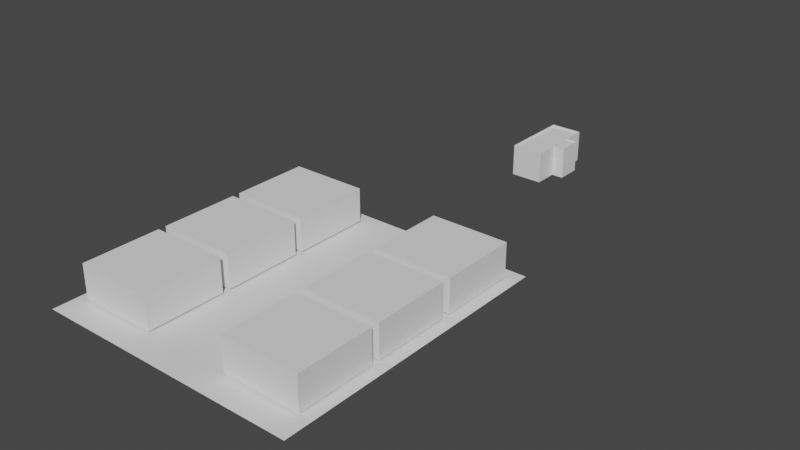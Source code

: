 # Source: CityPackSyno.blend  (saved by Blender 3.3.6; exported with 4.5.12 LTS)
import bpy
from mathutils import Matrix  # noqa: F401  (used for matrix-valued properties, if any)

bpy.ops.wm.read_factory_settings(use_empty=True)
scene = bpy.context.scene
scene.name = 'Scene'

# ---- collections
col_collection = bpy.data.collections.new('Collection'); scene.collection.children.link(col_collection)

# ---- world
world_world = bpy.data.worlds.new('World'); scene.world = world_world
world_world.use_nodes = True; world_world.node_tree.nodes.clear()
_N = world_world.node_tree.nodes; _L = world_world.node_tree.links
n0 = _N.new('ShaderNodeOutputWorld'); n0.name = 'World Output'; n0.location = (300, 300)
n1 = _N.new('ShaderNodeBackground'); n1.name = 'Background'; n1.location = (10, 300)
n1.inputs[0].default_value = (0.05088, 0.05088, 0.05088, 1.0)
_L.new(n1.outputs[0], n0.inputs[0])
n0.is_active_output = True
world_world.color = (0.05088, 0.05088, 0.05088)
world_world.use_sun_shadow = False
world_world.sun_shadow_jitter_overblur = 0.0

# ---- meshes
me_cube_001 = bpy.data.meshes.new('Cube.001')
me_cube_001.from_pydata([(-1.0, -1.0, -1.0), (-1.0, -1.0, -0.1362), (-1.0, 1.0, -1.0), (-1.0, 1.0, -0.1362), (1.0, -1.0, -1.0), (1.0, -1.0, -0.1362), (1.0, 1.0, -1.0), (1.0, 1.0, -0.1362)], [], [(0, 1, 3, 2), (2, 3, 7, 6), (6, 7, 5, 4), (4, 5, 1, 0), (2, 6, 4, 0), (7, 3, 1, 5)])
_uv = me_cube_001.uv_layers.new(name='UVMap')
_uv.uv.foreach_set('vector', [0.375, 0.0, 0.625, 0.0, 0.625, 0.25, 0.375, 0.25, 0.375, 0.25, 0.625, 0.25, 0.625, 0.5, 0.375, 0.5, 0.375, 0.5, 0.625, 0.5, 0.625, 0.75, 0.375, 0.75, 0.375, 0.75, 0.625, 0.75, 0.625, 1.0, 0.375, 1.0, 0.125, 0.5, 0.375, 0.5, 0.375, 0.75, 0.125, 0.75, 0.625, 0.5, 0.875, 0.5, 0.875, 0.75, 0.625, 0.75])
me_cube_001.update()
me_plane = bpy.data.meshes.new('Plane')
me_plane.from_pydata([(-1.0, -1.0, 0.0), (1.0, -1.0, 0.0), (-1.0, 1.0, 0.0), (1.0, 1.0, 0.0)], [], [(0, 1, 3, 2)])
_uv = me_plane.uv_layers.new(name='UVMap')
_uv.uv.foreach_set('vector', [0.0, 0.0, 1.0, 0.0, 1.0, 1.0, 0.0, 1.0])
me_plane.update()
me_cube_002 = bpy.data.meshes.new('Cube.002')
me_cube_002.from_pydata([(-1.0, -1.0, -1.0), (-1.0, -1.0, 1.0), (-1.0, 1.0, -1.0), (-1.0, 1.0, 1.0), (1.0, -1.0, -1.0), (1.0, -1.0, 1.0), (1.0, 1.0, -1.0), (1.0, 1.0, 1.0), (-1.0, 0.3333, -1.0), (-1.0, -0.3333, -1.0), (-1.0, -0.3333, 1.0), (-1.0, 0.3333, 1.0), (1.0, -0.3333, -1.0), (1.0, 0.3333, -1.0), (1.0, 0.3333, 1.0), (1.0, -0.3333, 1.0), (1.733, -0.3333, -1.0), (1.733, 0.3333, -1.0), (1.733, 0.3333, 1.0), (1.733, -0.3333, 1.0), (-0.9306, 0.3161, 1.0), (-0.9306, 0.9484, 1.0), (0.9663, 0.9484, 1.0), (0.9663, -0.3161, 1.0), (0.9663, -0.9484, 1.0), (-0.9306, -0.9484, 1.0), (-0.9306, -0.3161, 1.0), (0.9663, 0.3161, 1.0), (1.662, 0.3161, 1.0), (1.662, -0.3161, 1.0), (-0.9306, 0.3161, 0.9129), (-0.9306, 0.9484, 0.9129), (0.9663, 0.9484, 0.9129), (0.9663, -0.3161, 0.9129), (0.9663, -0.9484, 0.9129), (-0.9306, -0.9484, 0.9129), (-0.9306, -0.3161, 0.9129), (0.9663, 0.3161, 0.9129), (1.662, 0.3161, 0.9129), (1.662, -0.3161, 0.9129)], [], [(8, 11, 3, 2), (2, 3, 7, 6), (12, 15, 5, 4), (4, 5, 1, 0), (9, 12, 4, 0), (18, 14, 27, 28), (15, 19, 29, 23), (3, 11, 20, 21), (2, 6, 13, 8), (8, 13, 12, 9), (6, 7, 14, 13), (15, 12, 16, 19), (0, 1, 10, 9), (9, 10, 11, 8), (17, 18, 19, 16), (19, 18, 28, 29), (12, 13, 17, 16), (13, 14, 18, 17), (23, 29, 39, 33), (26, 25, 35, 36), (21, 20, 30, 31), (29, 28, 38, 39), (10, 1, 25, 26), (1, 5, 24, 25), (14, 7, 22, 27), (5, 15, 23, 24), (11, 10, 26, 20), (7, 3, 21, 22), (33, 36, 35, 34), (32, 31, 30, 37), (37, 30, 36, 33), (37, 33, 39, 38), (22, 21, 31, 32), (20, 26, 36, 30), (28, 27, 37, 38), (24, 23, 33, 34), (27, 22, 32, 37), (25, 24, 34, 35)])
_uv = me_cube_002.uv_layers.new(name='UVMap')
_uv.uv.foreach_set('vector', [0.375, 0.1667, 0.625, 0.1667, 0.625, 0.25, 0.375, 0.25, 0.375, 0.25, 0.625, 0.25, 0.625, 0.5, 0.375, 0.5, 0.375, 0.6667, 0.625, 0.6667, 0.625, 0.75, 0.375, 0.75, 0.375, 0.75, 0.625, 0.75, 0.625, 1.0, 0.375, 1.0, 0.125, 0.6667, 0.375, 0.6667, 0.375, 0.75, 0.125, 0.75, 0.625, 0.5833, 0.625, 0.5833, 0.625, 0.5833, 0.625, 0.5833, 0.625, 0.6667, 0.625, 0.6667, 0.625, 0.6667, 0.625, 0.6667, 0.625, 0.25, 0.625, 0.1667, 0.625, 0.1667, 0.625, 0.25, 0.125, 0.5, 0.375, 0.5, 0.375, 0.5833, 0.125, 0.5833, 0.125, 0.5833, 0.375, 0.5833, 0.375, 0.6667, 0.125, 0.6667, 0.375, 0.5, 0.625, 0.5, 0.625, 0.5833, 0.375, 0.5833, 0.625, 0.6667, 0.375, 0.6667, 0.375, 0.6667, 0.625, 0.6667, 0.375, 0.0, 0.625, 0.0, 0.625, 0.08333, 0.375, 0.08333, 0.375, 0.08333, 0.625, 0.08333, 0.625, 0.1667, 0.375, 0.1667, 0.375, 0.5833, 0.625, 0.5833, 0.625, 0.6667, 0.375, 0.6667, 0.625, 0.6667, 0.625, 0.5833, 0.625, 0.5833, 0.625, 0.6667, 0.375, 0.6667, 0.375, 0.5833, 0.375, 0.5833, 0.375, 0.6667, 0.375, 0.5833, 0.625, 0.5833, 0.625, 0.5833, 0.375, 0.5833, 0.625, 0.6667, 0.625, 0.6667, 0.625, 0.6667, 0.625, 0.6667, 0.625, 0.08333, 0.625, 0.0, 0.625, 0.0, 0.625, 0.08333, 0.625, 0.25, 0.625, 0.1667, 0.625, 0.1667, 0.625, 0.25, 0.625, 0.6667, 0.625, 0.5833, 0.625, 0.5833, 0.625, 0.6667, 0.625, 0.08333, 0.625, 0.0, 0.625, 0.0, 0.625, 0.08333, 0.625, 1.0, 0.625, 0.75, 0.625, 0.75, 0.625, 1.0, 0.625, 0.5833, 0.625, 0.5, 0.625, 0.5, 0.625, 0.5833, 0.625, 0.75, 0.625, 0.6667, 0.625, 0.6667, 0.625, 0.75, 0.625, 0.1667, 0.625, 0.08333, 0.625, 0.08333, 0.625, 0.1667, 0.625, 0.5, 0.625, 0.25, 0.625, 0.25, 0.625, 0.5, 0.625, 0.6667, 0.875, 0.6667, 0.875, 0.75, 0.625, 0.75, 0.625, 0.5, 0.875, 0.5, 0.875, 0.5833, 0.625, 0.5833, 0.625, 0.5833, 0.875, 0.5833, 0.875, 0.6667, 0.625, 0.6667, 0.625, 0.5833, 0.625, 0.6667, 0.625, 0.6667, 0.625, 0.5833, 0.625, 0.5, 0.625, 0.25, 0.625, 0.25, 0.625, 0.5, 0.625, 0.1667, 0.625, 0.08333, 0.625, 0.08333, 0.625, 0.1667, 0.625, 0.5833, 0.625, 0.5833, 0.625, 0.5833, 0.625, 0.5833, 0.625, 0.75, 0.625, 0.6667, 0.625, 0.6667, 0.625, 0.75, 0.625, 0.5833, 0.625, 0.5, 0.625, 0.5, 0.625, 0.5833, 0.625, 1.0, 0.625, 0.75, 0.625, 0.75, 0.625, 1.0])
me_cube_002.update()
me_cube_003 = bpy.data.meshes.new('Cube.003')
me_cube_003.from_pydata([(-1.0, -1.0, -1.0), (-1.0, -1.0, 1.0), (-1.0, 1.0, -1.0), (-1.0, 1.0, 1.0), (1.0, -1.0, -1.0), (1.0, -1.0, 1.0), (1.0, 1.0, -1.0), (1.0, 1.0, 1.0), (-0.7508, -0.7508, 1.0), (-0.7508, 0.7508, 1.0), (0.7508, 0.7508, 1.0), (0.7508, -0.7508, 1.0), (-0.7508, -0.7508, 0.7838), (-0.7508, 0.7508, 0.7838), (0.7508, 0.7508, 0.7838), (0.7508, -0.7508, 0.7838), (-1.0, -1.0, -0.2692), (-1.0, 1.0, -0.2692), (1.0, 1.0, -0.2692), (1.0, -1.0, -0.2692)], [], [(16, 1, 3, 17), (17, 3, 7, 18), (18, 7, 5, 19), (19, 5, 1, 16), (2, 6, 4, 0), (5, 7, 10, 11), (8, 11, 15, 12), (3, 1, 8, 9), (1, 5, 11, 8), (7, 3, 9, 10), (14, 13, 12, 15), (10, 9, 13, 14), (11, 10, 14, 15), (9, 8, 12, 13), (4, 19, 16, 0), (6, 18, 19, 4), (2, 17, 18, 6), (0, 16, 17, 2)])
_uv = me_cube_003.uv_layers.new(name='UVMap')
_uv.uv.foreach_set('vector', [0.4663, 0.0, 0.625, 0.0, 0.625, 0.25, 0.4663, 0.25, 0.4663, 0.25, 0.625, 0.25, 0.625, 0.5, 0.4663, 0.5, 0.4663, 0.5, 0.625, 0.5, 0.625, 0.75, 0.4663, 0.75, 0.4663, 0.75, 0.625, 0.75, 0.625, 1.0, 0.4663, 1.0, 0.125, 0.5, 0.375, 0.5, 0.375, 0.75, 0.125, 0.75, 0.625, 0.75, 0.625, 0.5, 0.625, 0.5, 0.625, 0.75, 0.625, 1.0, 0.625, 0.75, 0.625, 0.75, 0.625, 1.0, 0.625, 0.25, 0.625, 0.0, 0.625, 0.0, 0.625, 0.25, 0.625, 1.0, 0.625, 0.75, 0.625, 0.75, 0.625, 1.0, 0.625, 0.5, 0.625, 0.25, 0.625, 0.25, 0.625, 0.5, 0.625, 0.5, 0.875, 0.5, 0.875, 0.75, 0.625, 0.75, 0.625, 0.5, 0.625, 0.25, 0.625, 0.25, 0.625, 0.5, 0.625, 0.75, 0.625, 0.5, 0.625, 0.5, 0.625, 0.75, 0.625, 0.25, 0.625, 0.0, 0.625, 0.0, 0.625, 0.25, 0.375, 0.75, 0.4663, 0.75, 0.4663, 1.0, 0.375, 1.0, 0.375, 0.5, 0.4663, 0.5, 0.4663, 0.75, 0.375, 0.75, 0.375, 0.25, 0.4663, 0.25, 0.4663, 0.5, 0.375, 0.5, 0.375, 0.0, 0.4663, 0.0, 0.4663, 0.25, 0.375, 0.25])
me_cube_003.update()
me_cube_004 = bpy.data.meshes.new('Cube.004')
me_cube_004.from_pydata([(-1.0, -1.0, -1.0), (-1.0, -1.0, 1.0), (-1.0, 1.0, -1.0), (-1.0, 1.0, 1.0), (1.0, -1.0, -1.0), (1.0, -1.0, 1.0), (1.0, 1.0, -1.0), (1.0, 1.0, 1.0)], [], [(0, 1, 3, 2), (2, 3, 7, 6), (6, 7, 5, 4), (4, 5, 1, 0), (2, 6, 4, 0), (7, 3, 1, 5)])
_uv = me_cube_004.uv_layers.new(name='UVMap')
_uv.uv.foreach_set('vector', [0.375, 0.0, 0.625, 0.0, 0.625, 0.25, 0.375, 0.25, 0.375, 0.25, 0.625, 0.25, 0.625, 0.5, 0.375, 0.5, 0.375, 0.5, 0.625, 0.5, 0.625, 0.75, 0.375, 0.75, 0.375, 0.75, 0.625, 0.75, 0.625, 1.0, 0.375, 1.0, 0.125, 0.5, 0.375, 0.5, 0.375, 0.75, 0.125, 0.75, 0.625, 0.5, 0.875, 0.5, 0.875, 0.75, 0.625, 0.75])
me_cube_004.update()
me_cube_005 = bpy.data.meshes.new('Cube.005')
me_cube_005.from_pydata([(-1.0, -1.0, -1.0), (-1.0, -1.0, 1.0), (-1.0, 1.0, -1.0), (-1.0, 1.0, 1.0), (1.0, -1.0, -1.0), (1.0, -1.0, 1.0), (1.0, 1.0, -1.0), (1.0, 1.0, 1.0)], [], [(0, 1, 3, 2), (2, 3, 7, 6), (6, 7, 5, 4), (4, 5, 1, 0), (2, 6, 4, 0), (7, 3, 1, 5)])
_uv = me_cube_005.uv_layers.new(name='UVMap')
_uv.uv.foreach_set('vector', [0.375, 0.0, 0.625, 0.0, 0.625, 0.25, 0.375, 0.25, 0.375, 0.25, 0.625, 0.25, 0.625, 0.5, 0.375, 0.5, 0.375, 0.5, 0.625, 0.5, 0.625, 0.75, 0.375, 0.75, 0.375, 0.75, 0.625, 0.75, 0.625, 1.0, 0.375, 1.0, 0.125, 0.5, 0.375, 0.5, 0.375, 0.75, 0.125, 0.75, 0.625, 0.5, 0.875, 0.5, 0.875, 0.75, 0.625, 0.75])
me_cube_005.update()
me_cube_006 = bpy.data.meshes.new('Cube.006')
me_cube_006.from_pydata([(-1.0, -1.0, -1.0), (-1.0, -1.0, 1.0), (-1.0, 1.0, -1.0), (-1.0, 1.0, 1.0), (1.0, -1.0, -1.0), (1.0, -1.0, 1.0), (1.0, 1.0, -1.0), (1.0, 1.0, 1.0)], [], [(0, 1, 3, 2), (2, 3, 7, 6), (6, 7, 5, 4), (4, 5, 1, 0), (2, 6, 4, 0), (7, 3, 1, 5)])
_uv = me_cube_006.uv_layers.new(name='UVMap')
_uv.uv.foreach_set('vector', [0.375, 0.0, 0.625, 0.0, 0.625, 0.25, 0.375, 0.25, 0.375, 0.25, 0.625, 0.25, 0.625, 0.5, 0.375, 0.5, 0.375, 0.5, 0.625, 0.5, 0.625, 0.75, 0.375, 0.75, 0.375, 0.75, 0.625, 0.75, 0.625, 1.0, 0.375, 1.0, 0.125, 0.5, 0.375, 0.5, 0.375, 0.75, 0.125, 0.75, 0.625, 0.5, 0.875, 0.5, 0.875, 0.75, 0.625, 0.75])
me_cube_006.update()
me_sphere = bpy.data.meshes.new('Sphere')
me_sphere.from_pydata([(0.4545, 0.5417, 0.7071), (0.6428, 0.766, 0.0), (0.4545, 0.5417, -0.7071), (0.6964, 0.1228, 0.7071), (0.9848, 0.1736, 0.0), (0.6964, 0.1228, -0.7071), (0.6124, -0.3536, 0.7071), (0.866, -0.5, 0.0), (0.6124, -0.3536, -0.7071), (0.2418, -0.6645, 0.7071), (0.342, -0.9397, 0.0), (0.2418, -0.6645, -0.7071), (-0.2418, -0.6645, 0.7071), (-0.342, -0.9397, 0.0), (-0.2418, -0.6645, -0.7071), (-0.6124, -0.3536, 0.7071), (-0.866, -0.5, 0.0), (-0.6124, -0.3536, -0.7071), (0.0, 0.0, -1.0), (0.0, 0.0, 1.0), (-0.6964, 0.1228, 0.7071), (-0.9848, 0.1736, 0.0), (-0.6964, 0.1228, -0.7071), (-0.4545, 0.5417, 0.7071), (-0.6428, 0.766, 0.0), (-0.4545, 0.5417, -0.7071), (-8.941e-08, 0.7071, 0.7071), (-8.941e-08, 1.0, 0.0), (-8.941e-08, 0.7071, -0.7071)], [], [(18, 28, 2), (27, 26, 0, 1), (28, 27, 1, 2), (26, 19, 0), (2, 1, 4, 5), (0, 19, 3), (18, 2, 5), (1, 0, 3, 4), (4, 3, 6, 7), (5, 4, 7, 8), (3, 19, 6), (18, 5, 8), (18, 8, 11), (7, 6, 9, 10), (8, 7, 10, 11), (6, 19, 9), (18, 11, 14), (10, 9, 12, 13), (11, 10, 13, 14), (9, 19, 12), (18, 14, 17), (13, 12, 15, 16), (14, 13, 16, 17), (12, 19, 15), (18, 17, 22), (16, 15, 20, 21), (17, 16, 21, 22), (15, 19, 20), (20, 19, 23), (18, 22, 25), (21, 20, 23, 24), (22, 21, 24, 25), (25, 24, 27, 28), (23, 19, 26), (18, 25, 28), (24, 23, 26, 27)])
_uv = me_sphere.uv_layers.new(name='UVMap')
_uv.uv.foreach_set('vector', [0.6111, 0.0, 0.6667, 0.25, 0.5556, 0.25, 0.6667, 0.5, 0.6667, 0.75, 0.5556, 0.75, 0.5556, 0.5, 0.6667, 0.25, 0.6667, 0.5, 0.5556, 0.5, 0.5556, 0.25, 0.6667, 0.75, 0.6111, 1.0, 0.5556, 0.75, 0.5556, 0.25, 0.5556, 0.5, 0.4444, 0.5, 0.4444, 0.25, 0.5556, 0.75, 0.5, 1.0, 0.4444, 0.75, 0.5, 0.0, 0.5556, 0.25, 0.4444, 0.25, 0.5556, 0.5, 0.5556, 0.75, 0.4444, 0.75, 0.4444, 0.5, 0.4444, 0.5, 0.4444, 0.75, 0.3333, 0.75, 0.3333, 0.5, 0.4444, 0.25, 0.4444, 0.5, 0.3333, 0.5, 0.3333, 0.25, 0.4444, 0.75, 0.3889, 1.0, 0.3333, 0.75, 0.3889, 0.0, 0.4444, 0.25, 0.3333, 0.25, 0.2778, 0.0, 0.3333, 0.25, 0.2222, 0.25, 0.3333, 0.5, 0.3333, 0.75, 0.2222, 0.75, 0.2222, 0.5, 0.3333, 0.25, 0.3333, 0.5, 0.2222, 0.5, 0.2222, 0.25, 0.3333, 0.75, 0.2778, 1.0, 0.2222, 0.75, 0.1667, 0.0, 0.2222, 0.25, 0.1111, 0.25, 0.2222, 0.5, 0.2222, 0.75, 0.1111, 0.75, 0.1111, 0.5, 0.2222, 0.25, 0.2222, 0.5, 0.1111, 0.5, 0.1111, 0.25, 0.2222, 0.75, 0.1667, 1.0, 0.1111, 0.75, 0.05556, 0.0, 0.1111, 0.25, 0.0, 0.25, 0.1111, 0.5, 0.1111, 0.75, 0.0, 0.75, 0.0, 0.5, 0.1111, 0.25, 0.1111, 0.5, 0.0, 0.5, 0.0, 0.25, 0.1111, 0.75, 0.05556, 1.0, 0.0, 0.75, 0.9444, 0.0, 1.0, 0.25, 0.8889, 0.25, 1.0, 0.5, 1.0, 0.75, 0.8889, 0.75, 0.8889, 0.5, 1.0, 0.25, 1.0, 0.5, 0.8889, 0.5, 0.8889, 0.25, 1.0, 0.75, 0.9444, 1.0, 0.8889, 0.75, 0.8889, 0.75, 0.8333, 1.0, 0.7778, 0.75, 0.8333, 0.0, 0.8889, 0.25, 0.7778, 0.25, 0.8889, 0.5, 0.8889, 0.75, 0.7778, 0.75, 0.7778, 0.5, 0.8889, 0.25, 0.8889, 0.5, 0.7778, 0.5, 0.7778, 0.25, 0.7778, 0.25, 0.7778, 0.5, 0.6667, 0.5, 0.6667, 0.25, 0.7778, 0.75, 0.7222, 1.0, 0.6667, 0.75, 0.7222, 0.0, 0.7778, 0.25, 0.6667, 0.25, 0.7778, 0.5, 0.7778, 0.75, 0.6667, 0.75, 0.6667, 0.5])
me_sphere.update()
me_sphere_001 = bpy.data.meshes.new('Sphere.001')
me_sphere_001.from_pydata([(0.4545, 0.5417, 0.7071), (0.6428, 0.766, 0.0), (0.4545, 0.5417, -0.7071), (0.6964, 0.1228, 0.7071), (0.9848, 0.1736, 0.0), (0.6964, 0.1228, -0.7071), (0.6124, -0.3536, 0.7071), (0.866, -0.5, 0.0), (0.6124, -0.3536, -0.7071), (0.2418, -0.6645, 0.7071), (0.342, -0.9397, 0.0), (0.2418, -0.6645, -0.7071), (-0.2418, -0.6645, 0.7071), (-0.342, -0.9397, 0.0), (-0.2418, -0.6645, -0.7071), (-0.6124, -0.3536, 0.7071), (-0.866, -0.5, 0.0), (-0.6124, -0.3536, -0.7071), (0.0, 0.0, -1.0), (0.0, 0.0, 1.0), (-0.6964, 0.1228, 0.7071), (-0.9848, 0.1736, 0.0), (-0.6964, 0.1228, -0.7071), (-0.4545, 0.5417, 0.7071), (-0.6428, 0.766, 0.0), (-0.4545, 0.5417, -0.7071), (-8.941e-08, 0.7071, 0.7071), (-8.941e-08, 1.0, 0.0), (-8.941e-08, 0.7071, -0.7071)], [], [(18, 28, 2), (27, 26, 0, 1), (28, 27, 1, 2), (26, 19, 0), (2, 1, 4, 5), (0, 19, 3), (18, 2, 5), (1, 0, 3, 4), (4, 3, 6, 7), (5, 4, 7, 8), (3, 19, 6), (18, 5, 8), (18, 8, 11), (7, 6, 9, 10), (8, 7, 10, 11), (6, 19, 9), (18, 11, 14), (10, 9, 12, 13), (11, 10, 13, 14), (9, 19, 12), (18, 14, 17), (13, 12, 15, 16), (14, 13, 16, 17), (12, 19, 15), (18, 17, 22), (16, 15, 20, 21), (17, 16, 21, 22), (15, 19, 20), (20, 19, 23), (18, 22, 25), (21, 20, 23, 24), (22, 21, 24, 25), (25, 24, 27, 28), (23, 19, 26), (18, 25, 28), (24, 23, 26, 27)])
_uv = me_sphere_001.uv_layers.new(name='UVMap')
_uv.uv.foreach_set('vector', [0.6111, 0.0, 0.6667, 0.25, 0.5556, 0.25, 0.6667, 0.5, 0.6667, 0.75, 0.5556, 0.75, 0.5556, 0.5, 0.6667, 0.25, 0.6667, 0.5, 0.5556, 0.5, 0.5556, 0.25, 0.6667, 0.75, 0.6111, 1.0, 0.5556, 0.75, 0.5556, 0.25, 0.5556, 0.5, 0.4444, 0.5, 0.4444, 0.25, 0.5556, 0.75, 0.5, 1.0, 0.4444, 0.75, 0.5, 0.0, 0.5556, 0.25, 0.4444, 0.25, 0.5556, 0.5, 0.5556, 0.75, 0.4444, 0.75, 0.4444, 0.5, 0.4444, 0.5, 0.4444, 0.75, 0.3333, 0.75, 0.3333, 0.5, 0.4444, 0.25, 0.4444, 0.5, 0.3333, 0.5, 0.3333, 0.25, 0.4444, 0.75, 0.3889, 1.0, 0.3333, 0.75, 0.3889, 0.0, 0.4444, 0.25, 0.3333, 0.25, 0.2778, 0.0, 0.3333, 0.25, 0.2222, 0.25, 0.3333, 0.5, 0.3333, 0.75, 0.2222, 0.75, 0.2222, 0.5, 0.3333, 0.25, 0.3333, 0.5, 0.2222, 0.5, 0.2222, 0.25, 0.3333, 0.75, 0.2778, 1.0, 0.2222, 0.75, 0.1667, 0.0, 0.2222, 0.25, 0.1111, 0.25, 0.2222, 0.5, 0.2222, 0.75, 0.1111, 0.75, 0.1111, 0.5, 0.2222, 0.25, 0.2222, 0.5, 0.1111, 0.5, 0.1111, 0.25, 0.2222, 0.75, 0.1667, 1.0, 0.1111, 0.75, 0.05556, 0.0, 0.1111, 0.25, 0.0, 0.25, 0.1111, 0.5, 0.1111, 0.75, 0.0, 0.75, 0.0, 0.5, 0.1111, 0.25, 0.1111, 0.5, 0.0, 0.5, 0.0, 0.25, 0.1111, 0.75, 0.05556, 1.0, 0.0, 0.75, 0.9444, 0.0, 1.0, 0.25, 0.8889, 0.25, 1.0, 0.5, 1.0, 0.75, 0.8889, 0.75, 0.8889, 0.5, 1.0, 0.25, 1.0, 0.5, 0.8889, 0.5, 0.8889, 0.25, 1.0, 0.75, 0.9444, 1.0, 0.8889, 0.75, 0.8889, 0.75, 0.8333, 1.0, 0.7778, 0.75, 0.8333, 0.0, 0.8889, 0.25, 0.7778, 0.25, 0.8889, 0.5, 0.8889, 0.75, 0.7778, 0.75, 0.7778, 0.5, 0.8889, 0.25, 0.8889, 0.5, 0.7778, 0.5, 0.7778, 0.25, 0.7778, 0.25, 0.7778, 0.5, 0.6667, 0.5, 0.6667, 0.25, 0.7778, 0.75, 0.7222, 1.0, 0.6667, 0.75, 0.7222, 0.0, 0.7778, 0.25, 0.6667, 0.25, 0.7778, 0.5, 0.7778, 0.75, 0.6667, 0.75, 0.6667, 0.5])
me_sphere_001.update()
me_sphere_002 = bpy.data.meshes.new('Sphere.002')
me_sphere_002.from_pydata([(0.4545, 0.5417, 0.7071), (0.6428, 0.766, 0.0), (0.4545, 0.5417, -0.7071), (0.6964, 0.1228, 0.7071), (0.9848, 0.1736, 0.0), (0.6964, 0.1228, -0.7071), (0.6124, -0.3536, 0.7071), (0.866, -0.5, 0.0), (0.6124, -0.3536, -0.7071), (0.2418, -0.6645, 0.7071), (0.342, -0.9397, 0.0), (0.2418, -0.6645, -0.7071), (-0.2418, -0.6645, 0.7071), (-0.342, -0.9397, 0.0), (-0.2418, -0.6645, -0.7071), (-0.6124, -0.3536, 0.7071), (-0.866, -0.5, 0.0), (-0.6124, -0.3536, -0.7071), (0.0, 0.0, -1.0), (0.0, 0.0, 1.0), (-0.6964, 0.1228, 0.7071), (-0.9848, 0.1736, 0.0), (-0.6964, 0.1228, -0.7071), (-0.4545, 0.5417, 0.7071), (-0.6428, 0.766, 0.0), (-0.4545, 0.5417, -0.7071), (-8.941e-08, 0.7071, 0.7071), (-8.941e-08, 1.0, 0.0), (-8.941e-08, 0.7071, -0.7071)], [], [(18, 28, 2), (27, 26, 0, 1), (28, 27, 1, 2), (26, 19, 0), (2, 1, 4, 5), (0, 19, 3), (18, 2, 5), (1, 0, 3, 4), (4, 3, 6, 7), (5, 4, 7, 8), (3, 19, 6), (18, 5, 8), (18, 8, 11), (7, 6, 9, 10), (8, 7, 10, 11), (6, 19, 9), (18, 11, 14), (10, 9, 12, 13), (11, 10, 13, 14), (9, 19, 12), (18, 14, 17), (13, 12, 15, 16), (14, 13, 16, 17), (12, 19, 15), (18, 17, 22), (16, 15, 20, 21), (17, 16, 21, 22), (15, 19, 20), (20, 19, 23), (18, 22, 25), (21, 20, 23, 24), (22, 21, 24, 25), (25, 24, 27, 28), (23, 19, 26), (18, 25, 28), (24, 23, 26, 27)])
_uv = me_sphere_002.uv_layers.new(name='UVMap')
_uv.uv.foreach_set('vector', [0.6111, 0.0, 0.6667, 0.25, 0.5556, 0.25, 0.6667, 0.5, 0.6667, 0.75, 0.5556, 0.75, 0.5556, 0.5, 0.6667, 0.25, 0.6667, 0.5, 0.5556, 0.5, 0.5556, 0.25, 0.6667, 0.75, 0.6111, 1.0, 0.5556, 0.75, 0.5556, 0.25, 0.5556, 0.5, 0.4444, 0.5, 0.4444, 0.25, 0.5556, 0.75, 0.5, 1.0, 0.4444, 0.75, 0.5, 0.0, 0.5556, 0.25, 0.4444, 0.25, 0.5556, 0.5, 0.5556, 0.75, 0.4444, 0.75, 0.4444, 0.5, 0.4444, 0.5, 0.4444, 0.75, 0.3333, 0.75, 0.3333, 0.5, 0.4444, 0.25, 0.4444, 0.5, 0.3333, 0.5, 0.3333, 0.25, 0.4444, 0.75, 0.3889, 1.0, 0.3333, 0.75, 0.3889, 0.0, 0.4444, 0.25, 0.3333, 0.25, 0.2778, 0.0, 0.3333, 0.25, 0.2222, 0.25, 0.3333, 0.5, 0.3333, 0.75, 0.2222, 0.75, 0.2222, 0.5, 0.3333, 0.25, 0.3333, 0.5, 0.2222, 0.5, 0.2222, 0.25, 0.3333, 0.75, 0.2778, 1.0, 0.2222, 0.75, 0.1667, 0.0, 0.2222, 0.25, 0.1111, 0.25, 0.2222, 0.5, 0.2222, 0.75, 0.1111, 0.75, 0.1111, 0.5, 0.2222, 0.25, 0.2222, 0.5, 0.1111, 0.5, 0.1111, 0.25, 0.2222, 0.75, 0.1667, 1.0, 0.1111, 0.75, 0.05556, 0.0, 0.1111, 0.25, 0.0, 0.25, 0.1111, 0.5, 0.1111, 0.75, 0.0, 0.75, 0.0, 0.5, 0.1111, 0.25, 0.1111, 0.5, 0.0, 0.5, 0.0, 0.25, 0.1111, 0.75, 0.05556, 1.0, 0.0, 0.75, 0.9444, 0.0, 1.0, 0.25, 0.8889, 0.25, 1.0, 0.5, 1.0, 0.75, 0.8889, 0.75, 0.8889, 0.5, 1.0, 0.25, 1.0, 0.5, 0.8889, 0.5, 0.8889, 0.25, 1.0, 0.75, 0.9444, 1.0, 0.8889, 0.75, 0.8889, 0.75, 0.8333, 1.0, 0.7778, 0.75, 0.8333, 0.0, 0.8889, 0.25, 0.7778, 0.25, 0.8889, 0.5, 0.8889, 0.75, 0.7778, 0.75, 0.7778, 0.5, 0.8889, 0.25, 0.8889, 0.5, 0.7778, 0.5, 0.7778, 0.25, 0.7778, 0.25, 0.7778, 0.5, 0.6667, 0.5, 0.6667, 0.25, 0.7778, 0.75, 0.7222, 1.0, 0.6667, 0.75, 0.7222, 0.0, 0.7778, 0.25, 0.6667, 0.25, 0.7778, 0.5, 0.7778, 0.75, 0.6667, 0.75, 0.6667, 0.5])
me_sphere_002.update()
me_sphere_003 = bpy.data.meshes.new('Sphere.003')
me_sphere_003.from_pydata([(0.4545, 0.5417, 0.7071), (0.6428, 0.766, 0.0), (0.4545, 0.5417, -0.7071), (0.6964, 0.1228, 0.7071), (0.9848, 0.1736, 0.0), (0.6964, 0.1228, -0.7071), (0.6124, -0.3536, 0.7071), (0.866, -0.5, 0.0), (0.6124, -0.3536, -0.7071), (0.2418, -0.6645, 0.7071), (0.342, -0.9397, 0.0), (0.2418, -0.6645, -0.7071), (-0.2418, -0.6645, 0.7071), (-0.342, -0.9397, 0.0), (-0.2418, -0.6645, -0.7071), (-0.6124, -0.3536, 0.7071), (-0.866, -0.5, 0.0), (-0.6124, -0.3536, -0.7071), (0.0, 0.0, -1.0), (0.0, 0.0, 1.0), (-0.6964, 0.1228, 0.7071), (-0.9848, 0.1736, 0.0), (-0.6964, 0.1228, -0.7071), (-0.4545, 0.5417, 0.7071), (-0.6428, 0.766, 0.0), (-0.4545, 0.5417, -0.7071), (-8.941e-08, 0.7071, 0.7071), (-8.941e-08, 1.0, 0.0), (-8.941e-08, 0.7071, -0.7071)], [], [(18, 28, 2), (27, 26, 0, 1), (28, 27, 1, 2), (26, 19, 0), (2, 1, 4, 5), (0, 19, 3), (18, 2, 5), (1, 0, 3, 4), (4, 3, 6, 7), (5, 4, 7, 8), (3, 19, 6), (18, 5, 8), (18, 8, 11), (7, 6, 9, 10), (8, 7, 10, 11), (6, 19, 9), (18, 11, 14), (10, 9, 12, 13), (11, 10, 13, 14), (9, 19, 12), (18, 14, 17), (13, 12, 15, 16), (14, 13, 16, 17), (12, 19, 15), (18, 17, 22), (16, 15, 20, 21), (17, 16, 21, 22), (15, 19, 20), (20, 19, 23), (18, 22, 25), (21, 20, 23, 24), (22, 21, 24, 25), (25, 24, 27, 28), (23, 19, 26), (18, 25, 28), (24, 23, 26, 27)])
_uv = me_sphere_003.uv_layers.new(name='UVMap')
_uv.uv.foreach_set('vector', [0.6111, 0.0, 0.6667, 0.25, 0.5556, 0.25, 0.6667, 0.5, 0.6667, 0.75, 0.5556, 0.75, 0.5556, 0.5, 0.6667, 0.25, 0.6667, 0.5, 0.5556, 0.5, 0.5556, 0.25, 0.6667, 0.75, 0.6111, 1.0, 0.5556, 0.75, 0.5556, 0.25, 0.5556, 0.5, 0.4444, 0.5, 0.4444, 0.25, 0.5556, 0.75, 0.5, 1.0, 0.4444, 0.75, 0.5, 0.0, 0.5556, 0.25, 0.4444, 0.25, 0.5556, 0.5, 0.5556, 0.75, 0.4444, 0.75, 0.4444, 0.5, 0.4444, 0.5, 0.4444, 0.75, 0.3333, 0.75, 0.3333, 0.5, 0.4444, 0.25, 0.4444, 0.5, 0.3333, 0.5, 0.3333, 0.25, 0.4444, 0.75, 0.3889, 1.0, 0.3333, 0.75, 0.3889, 0.0, 0.4444, 0.25, 0.3333, 0.25, 0.2778, 0.0, 0.3333, 0.25, 0.2222, 0.25, 0.3333, 0.5, 0.3333, 0.75, 0.2222, 0.75, 0.2222, 0.5, 0.3333, 0.25, 0.3333, 0.5, 0.2222, 0.5, 0.2222, 0.25, 0.3333, 0.75, 0.2778, 1.0, 0.2222, 0.75, 0.1667, 0.0, 0.2222, 0.25, 0.1111, 0.25, 0.2222, 0.5, 0.2222, 0.75, 0.1111, 0.75, 0.1111, 0.5, 0.2222, 0.25, 0.2222, 0.5, 0.1111, 0.5, 0.1111, 0.25, 0.2222, 0.75, 0.1667, 1.0, 0.1111, 0.75, 0.05556, 0.0, 0.1111, 0.25, 0.0, 0.25, 0.1111, 0.5, 0.1111, 0.75, 0.0, 0.75, 0.0, 0.5, 0.1111, 0.25, 0.1111, 0.5, 0.0, 0.5, 0.0, 0.25, 0.1111, 0.75, 0.05556, 1.0, 0.0, 0.75, 0.9444, 0.0, 1.0, 0.25, 0.8889, 0.25, 1.0, 0.5, 1.0, 0.75, 0.8889, 0.75, 0.8889, 0.5, 1.0, 0.25, 1.0, 0.5, 0.8889, 0.5, 0.8889, 0.25, 1.0, 0.75, 0.9444, 1.0, 0.8889, 0.75, 0.8889, 0.75, 0.8333, 1.0, 0.7778, 0.75, 0.8333, 0.0, 0.8889, 0.25, 0.7778, 0.25, 0.8889, 0.5, 0.8889, 0.75, 0.7778, 0.75, 0.7778, 0.5, 0.8889, 0.25, 0.8889, 0.5, 0.7778, 0.5, 0.7778, 0.25, 0.7778, 0.25, 0.7778, 0.5, 0.6667, 0.5, 0.6667, 0.25, 0.7778, 0.75, 0.7222, 1.0, 0.6667, 0.75, 0.7222, 0.0, 0.7778, 0.25, 0.6667, 0.25, 0.7778, 0.5, 0.7778, 0.75, 0.6667, 0.75, 0.6667, 0.5])
me_sphere_003.update()

# ---- objects
ob_cube = bpy.data.objects.new('Cube', me_cube_001)
ob_plane = bpy.data.objects.new('Plane', me_plane)
ob_cube_001 = bpy.data.objects.new('Cube.001', me_cube_002)
ob_cube_002 = bpy.data.objects.new('Cube.002', me_cube_003)
ob_cube_003 = bpy.data.objects.new('Cube.003', me_cube_004)
ob_cube_004 = bpy.data.objects.new('Cube.004', me_cube_005)
ob_cube_005 = bpy.data.objects.new('Cube.005', me_cube_006)
ob_sphere = bpy.data.objects.new('Sphere', me_sphere)
ob_sphere_001 = bpy.data.objects.new('Sphere.001', me_sphere_001)
ob_sphere_002 = bpy.data.objects.new('Sphere.002', me_sphere_002)
ob_sphere_003 = bpy.data.objects.new('Sphere.003', me_sphere_003)

# ---- transforms, parenting, visibility, modifiers, constraints
ob_cube.location = (4.998, -27.97, 2.474)
ob_cube.scale = (2.364, 2.364, 2.364)
_m = ob_cube.modifiers.new('Mirror', 'MIRROR')
_m.mirror_object = ob_plane
_m = ob_cube.modifiers.new('Array', 'ARRAY')
_m.count = 3
_m.relative_offset_displace = (0.0, 1.1, 0.0)
ob_plane.location = (0.0, -23.13, 0.001824)
ob_plane.scale = (8.061, 8.813, 8.061)
ob_cube_001.location = (0.0, 0.0, 0.0)
ob_cube_001.scale = (1.0, 2.275, 1.0)
ob_cube_002.location = (1.179, 0.9457, -0.8171)
ob_cube_002.scale = (0.1141, 0.1141, 0.1735)
ob_cube_003.location = (1.169, 0.8898, -0.6403)
ob_cube_003.rotation_euler = (0.2494, -0.1083, -0.07766)
ob_cube_003.scale = (0.01176, 0.01176, 0.07842)
ob_cube_004.location = (1.133, 1.012, -0.6414)
ob_cube_004.rotation_euler = (-0.519, -0.5572, 0.4718)
ob_cube_004.scale = (0.01176, 0.01176, 0.07842)
ob_cube_005.location = (1.217, 0.9697, -0.6453)
ob_cube_005.rotation_euler = (-0.4294, -0.2119, -1.175)
ob_cube_005.scale = (0.01176, 0.01176, 0.07842)
ob_sphere.location = (1.25, 0.9996, -0.5438)
ob_sphere.rotation_euler = (-0.309, 0.3699, -0.3133)
ob_sphere.scale = (0.07789, 0.07789, 0.07789)
ob_sphere_001.location = (1.101, 1.013, -0.5606)
ob_sphere_001.rotation_euler = (0.3585, -0.08286, -1.405)
ob_sphere_001.scale = (0.07789, 0.07789, 0.07789)
ob_sphere_002.location = (1.157, 0.8844, -0.5492)
ob_sphere_002.rotation_euler = (0.08063, 0.2917, -1.534)
ob_sphere_002.scale = (0.07789, 0.07789, 0.07789)
ob_sphere_003.location = (1.175, 0.9674, -0.5354)
ob_sphere_003.rotation_euler = (3.006, 2.861, 1.196)
ob_sphere_003.scale = (0.04843, 0.04843, 0.04843)

# ---- collection membership
col_collection.objects.link(ob_cube)
col_collection.objects.link(ob_plane)
col_collection.objects.link(ob_cube_001)
col_collection.objects.link(ob_cube_002)
col_collection.objects.link(ob_cube_003)
col_collection.objects.link(ob_cube_004)
col_collection.objects.link(ob_cube_005)
col_collection.objects.link(ob_sphere)
col_collection.objects.link(ob_sphere_001)
col_collection.objects.link(ob_sphere_002)
col_collection.objects.link(ob_sphere_003)

# ---- scene / render settings (as saved in the file)
scene.frame_start = 1; scene.frame_end = 250; scene.frame_set(1)
scene.render.engine = 'BLENDER_EEVEE_NEXT'
scene.cycles.sampling_pattern = 'TABULATED_SOBOL'
scene.cycles.use_light_tree = False
scene.view_settings.view_transform = 'Filmic'
bpy.context.view_layer.update()

# ---- added for rendering (the .blend has no active camera and no usable light): camera, sun
cam_auto = bpy.data.cameras.new('AutoCamera')
cam_auto.lens = 50.0
cam_auto.sensor_width = 36.0
cam_auto.clip_end = 1000.0
ob_auto_camera = bpy.data.objects.new('AutoCamera', cam_auto)
scene.collection.objects.link(ob_auto_camera)
ob_auto_camera.location = (35.122, -56.9824, 28.6736)
ob_auto_camera.rotation_euler = (1.09748, -7.21219e-08, 0.694738)
scene.camera = ob_auto_camera
light_auto_sun = bpy.data.lights.new('AutoSun', 'SUN')
light_auto_sun.energy = 3.0
light_auto_sun.angle = 0.0523599
ob_auto_sun = bpy.data.objects.new('AutoSun', light_auto_sun)
scene.collection.objects.link(ob_auto_sun)
ob_auto_sun.rotation_euler = (0.872665, 0.174533, 0.523599)
bpy.context.view_layer.update()
